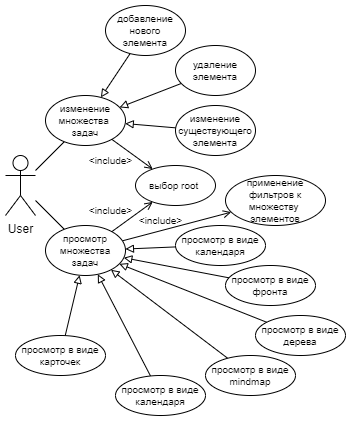

The diagram above was exported from draw.io. Its source (the exported page's mxGraphModel, read from the mxfile embedded in the PNG):
<mxGraphModel dx="1038" dy="607" grid="1" gridSize="10" guides="1" tooltips="1" connect="1" arrows="1" fold="1" page="1" pageScale="1" pageWidth="850" pageHeight="1100" math="0" shadow="0">
  <root>
    <mxCell id="0" />
    <mxCell id="1" parent="0" />
    <mxCell id="12" style="edgeStyle=none;html=1;fontSize=10;endArrow=none;endFill=0;" parent="1" source="2" target="10" edge="1">
      <mxGeometry relative="1" as="geometry" />
    </mxCell>
    <mxCell id="13" style="edgeStyle=none;html=1;fontSize=10;endArrow=none;endFill=0;" parent="1" source="2" target="11" edge="1">
      <mxGeometry relative="1" as="geometry" />
    </mxCell>
    <mxCell id="2" value="User" style="shape=umlActor;verticalLabelPosition=bottom;verticalAlign=top;html=1;outlineConnect=0;" parent="1" vertex="1">
      <mxGeometry x="40" y="170" width="30" height="60" as="geometry" />
    </mxCell>
    <mxCell id="10" value="изменение множества&amp;nbsp;&lt;br&gt;задач" style="ellipse;whiteSpace=wrap;html=1;fontSize=10;" parent="1" vertex="1">
      <mxGeometry x="80" y="110" width="80" height="50" as="geometry" />
    </mxCell>
    <mxCell id="23" style="edgeStyle=none;html=1;fontSize=10;endArrow=open;endFill=0;" parent="1" source="11" target="21" edge="1">
      <mxGeometry relative="1" as="geometry" />
    </mxCell>
    <mxCell id="11" value="просмотр множества задач" style="ellipse;whiteSpace=wrap;html=1;fontSize=10;" parent="1" vertex="1">
      <mxGeometry x="80" y="240" width="80" height="50" as="geometry" />
    </mxCell>
    <mxCell id="18" style="edgeStyle=none;html=1;fontSize=10;endArrow=block;endFill=0;" parent="1" source="14" target="10" edge="1">
      <mxGeometry relative="1" as="geometry" />
    </mxCell>
    <mxCell id="14" value="добавление нового&lt;br&gt;элемента" style="ellipse;whiteSpace=wrap;html=1;fontSize=10;" parent="1" vertex="1">
      <mxGeometry x="140" y="20" width="80" height="50" as="geometry" />
    </mxCell>
    <mxCell id="19" style="edgeStyle=none;html=1;fontSize=10;endArrow=block;endFill=0;" parent="1" source="15" target="10" edge="1">
      <mxGeometry relative="1" as="geometry" />
    </mxCell>
    <mxCell id="15" value="удаление элемента" style="ellipse;whiteSpace=wrap;html=1;fontSize=10;" parent="1" vertex="1">
      <mxGeometry x="210" y="60" width="80" height="50" as="geometry" />
    </mxCell>
    <mxCell id="20" style="edgeStyle=none;html=1;fontSize=10;endArrow=block;endFill=0;" parent="1" source="16" target="10" edge="1">
      <mxGeometry relative="1" as="geometry" />
    </mxCell>
    <mxCell id="16" value="изменение существующего элемента" style="ellipse;whiteSpace=wrap;html=1;fontSize=10;" parent="1" vertex="1">
      <mxGeometry x="210" y="120" width="80" height="50" as="geometry" />
    </mxCell>
    <mxCell id="21" value="применение фильтров к множеству &lt;br&gt;элементов" style="ellipse;whiteSpace=wrap;html=1;fontSize=10;" parent="1" vertex="1">
      <mxGeometry x="260" y="190" width="100" height="50" as="geometry" />
    </mxCell>
    <mxCell id="37" style="edgeStyle=none;html=1;fontSize=10;endArrow=block;endFill=0;" parent="1" source="22" target="11" edge="1">
      <mxGeometry relative="1" as="geometry" />
    </mxCell>
    <mxCell id="22" value="просмотр в виде календаря" style="ellipse;whiteSpace=wrap;html=1;fontSize=10;" parent="1" vertex="1">
      <mxGeometry x="210" y="240" width="90" height="40" as="geometry" />
    </mxCell>
    <mxCell id="24" value="&amp;lt;include&amp;gt;" style="text;html=1;align=center;verticalAlign=middle;resizable=0;points=[];autosize=1;fontSize=10;" parent="1" vertex="1">
      <mxGeometry x="110" y="160" width="70" height="30" as="geometry" />
    </mxCell>
    <mxCell id="36" style="edgeStyle=none;html=1;fontSize=10;endArrow=block;endFill=0;" parent="1" source="26" target="11" edge="1">
      <mxGeometry relative="1" as="geometry" />
    </mxCell>
    <mxCell id="26" value="просмотр в виде дерева" style="ellipse;whiteSpace=wrap;html=1;fontSize=10;" parent="1" vertex="1">
      <mxGeometry x="290" y="330" width="90" height="40" as="geometry" />
    </mxCell>
    <mxCell id="35" style="edgeStyle=none;html=1;fontSize=10;endArrow=block;endFill=0;" parent="1" source="27" target="11" edge="1">
      <mxGeometry relative="1" as="geometry" />
    </mxCell>
    <mxCell id="27" value="просмотр в виде mindmap" style="ellipse;whiteSpace=wrap;html=1;fontSize=10;" parent="1" vertex="1">
      <mxGeometry x="240" y="370" width="90" height="40" as="geometry" />
    </mxCell>
    <mxCell id="34" style="edgeStyle=none;html=1;fontSize=10;endArrow=block;endFill=0;" parent="1" source="28" target="11" edge="1">
      <mxGeometry relative="1" as="geometry" />
    </mxCell>
    <mxCell id="28" value="просмотр в виде карточек" style="ellipse;whiteSpace=wrap;html=1;fontSize=10;" parent="1" vertex="1">
      <mxGeometry x="50" y="350" width="90" height="40" as="geometry" />
    </mxCell>
    <mxCell id="39" value="выбор root&amp;nbsp;" style="ellipse;whiteSpace=wrap;html=1;fontSize=10;" parent="1" vertex="1">
      <mxGeometry x="170" y="180" width="80" height="40" as="geometry" />
    </mxCell>
    <mxCell id="44" style="edgeStyle=none;html=1;endArrow=block;endFill=0;" parent="1" source="41" target="11" edge="1">
      <mxGeometry relative="1" as="geometry" />
    </mxCell>
    <mxCell id="41" value="просмотр в виде фронта" style="ellipse;whiteSpace=wrap;html=1;fontSize=10;" parent="1" vertex="1">
      <mxGeometry x="260" y="280" width="90" height="40" as="geometry" />
    </mxCell>
    <mxCell id="43" style="edgeStyle=none;html=1;endArrow=block;endFill=0;" parent="1" source="42" target="11" edge="1">
      <mxGeometry relative="1" as="geometry" />
    </mxCell>
    <mxCell id="42" value="просмотр в виде календаря" style="ellipse;whiteSpace=wrap;html=1;fontSize=10;" parent="1" vertex="1">
      <mxGeometry x="150" y="390" width="90" height="40" as="geometry" />
    </mxCell>
    <mxCell id="45" style="edgeStyle=none;html=1;fontSize=10;endArrow=open;endFill=0;" parent="1" source="11" target="39" edge="1">
      <mxGeometry relative="1" as="geometry">
        <mxPoint x="165.53331998859926" y="263.5200043113756" as="sourcePoint" />
        <mxPoint x="288.04879865602254" y="223.60235922365325" as="targetPoint" />
      </mxGeometry>
    </mxCell>
    <mxCell id="46" style="edgeStyle=none;html=1;fontSize=10;endArrow=open;endFill=0;" parent="1" source="10" target="39" edge="1">
      <mxGeometry relative="1" as="geometry">
        <mxPoint x="142.7584159665396" y="251.30579891928357" as="sourcePoint" />
        <mxPoint x="159.7815824204373" y="219.3363901890184" as="targetPoint" />
      </mxGeometry>
    </mxCell>
    <mxCell id="47" value="&amp;lt;include&amp;gt;" style="text;html=1;align=center;verticalAlign=middle;resizable=0;points=[];autosize=1;fontSize=10;" parent="1" vertex="1">
      <mxGeometry x="110" y="210" width="70" height="30" as="geometry" />
    </mxCell>
    <mxCell id="49" value="&amp;lt;include&amp;gt;" style="text;html=1;align=center;verticalAlign=middle;resizable=0;points=[];autosize=1;fontSize=10;" parent="1" vertex="1">
      <mxGeometry x="160" y="220" width="70" height="30" as="geometry" />
    </mxCell>
  </root>
</mxGraphModel>